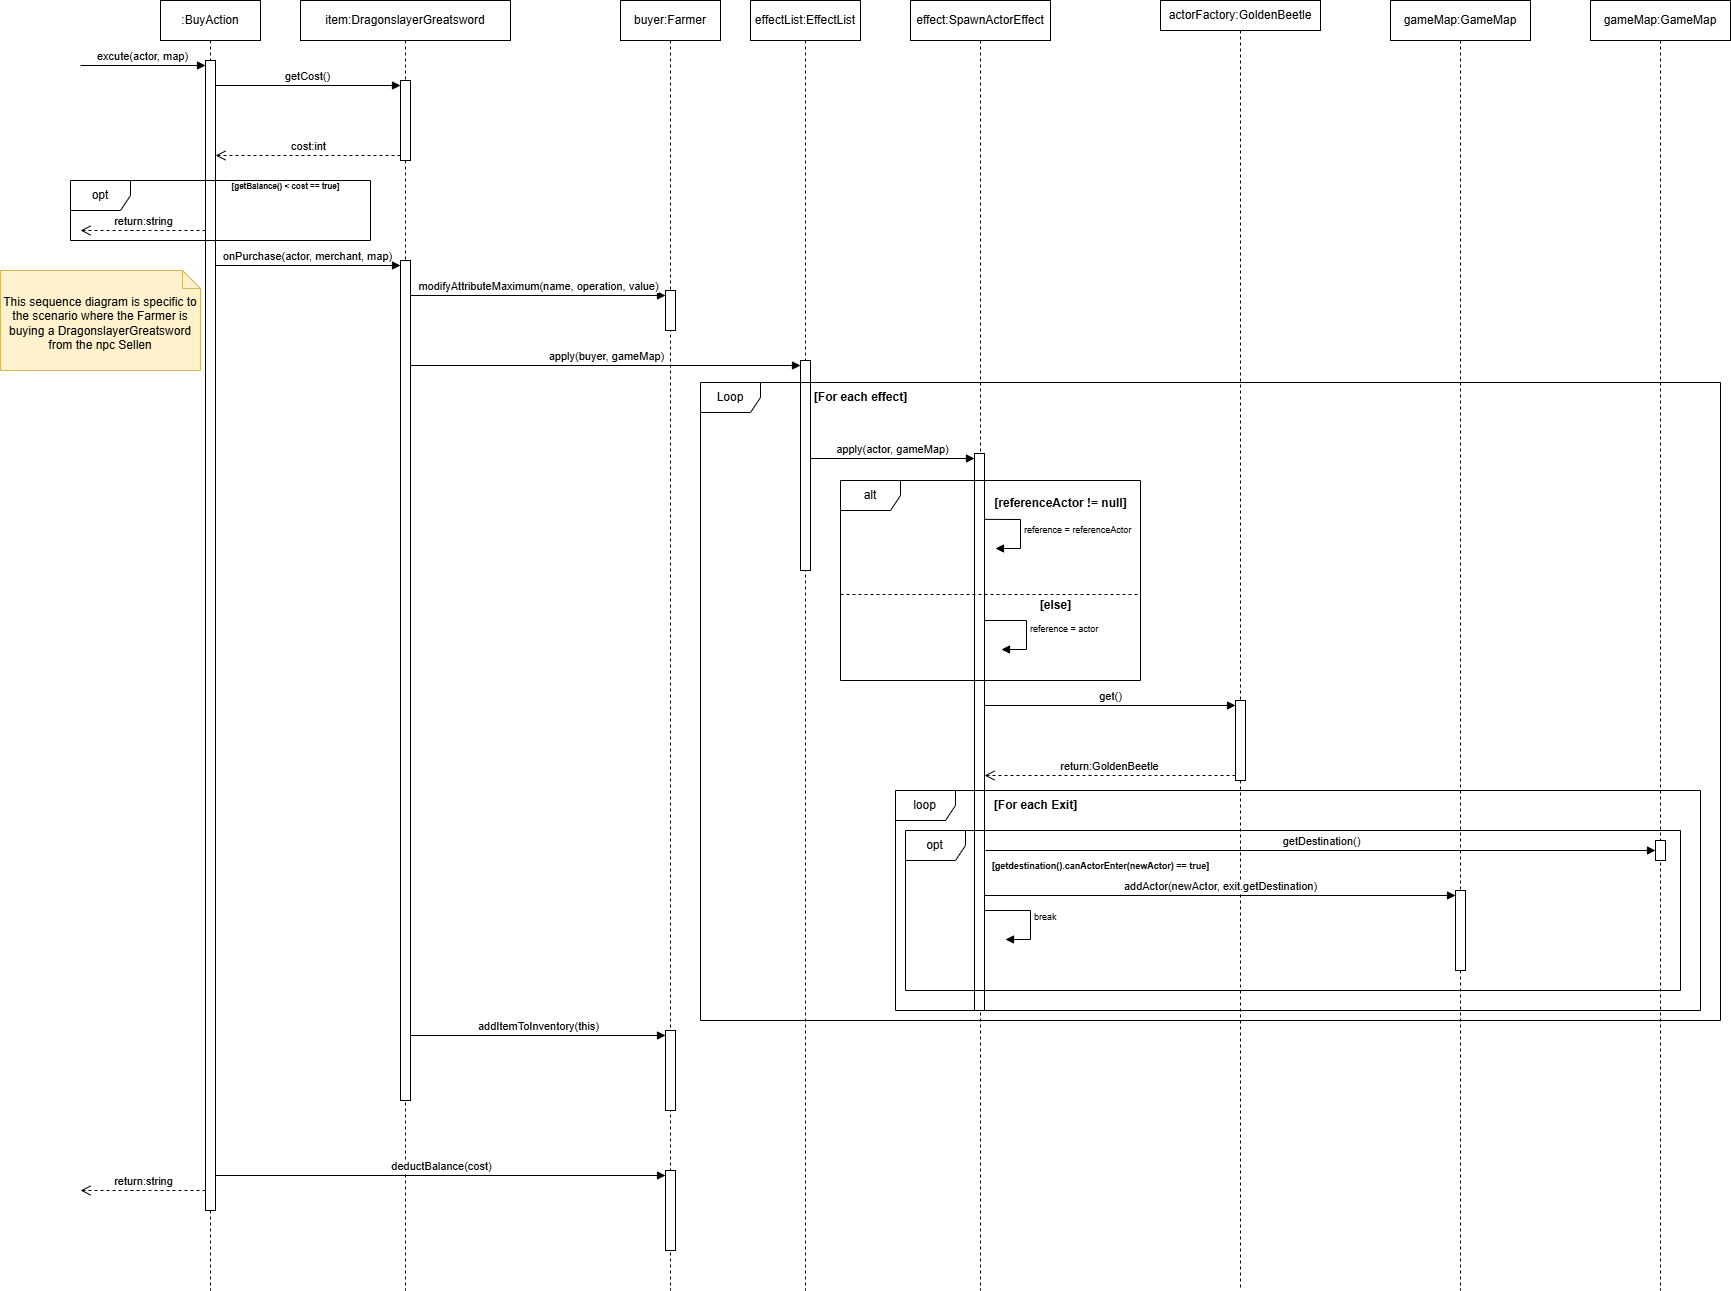

The diagram above was exported from draw.io. Its source (the exported page's mxGraphModel, read from the mxfile embedded in the PNG):
<mxGraphModel dx="2426" dy="1460" grid="1" gridSize="10" guides="1" tooltips="1" connect="1" arrows="1" fold="1" page="1" pageScale="1" pageWidth="827" pageHeight="1169" math="0" shadow="0">
  <root>
    <mxCell id="0" />
    <mxCell id="1" parent="0" />
    <mxCell id="NiTZIgxhqCTdDJZtXB7T-1" value=":BuyAction" style="shape=umlLifeline;perimeter=lifelinePerimeter;whiteSpace=wrap;html=1;container=1;dropTarget=0;collapsible=0;recursiveResize=0;outlineConnect=0;portConstraint=eastwest;newEdgeStyle={&quot;curved&quot;:0,&quot;rounded&quot;:0};" vertex="1" parent="1">
      <mxGeometry x="180" y="230" width="100" height="1290" as="geometry" />
    </mxCell>
    <mxCell id="NiTZIgxhqCTdDJZtXB7T-8" value="" style="html=1;points=[[0,0,0,0,5],[0,1,0,0,-5],[1,0,0,0,5],[1,1,0,0,-5]];perimeter=orthogonalPerimeter;outlineConnect=0;targetShapes=umlLifeline;portConstraint=eastwest;newEdgeStyle={&quot;curved&quot;:0,&quot;rounded&quot;:0};" vertex="1" parent="NiTZIgxhqCTdDJZtXB7T-1">
      <mxGeometry x="45" y="60" width="10" height="1150" as="geometry" />
    </mxCell>
    <mxCell id="NiTZIgxhqCTdDJZtXB7T-9" value="excute(actor, map)" style="html=1;verticalAlign=bottom;endArrow=block;curved=0;rounded=0;entryX=0;entryY=0;entryDx=0;entryDy=5;" edge="1" target="NiTZIgxhqCTdDJZtXB7T-8" parent="NiTZIgxhqCTdDJZtXB7T-1">
      <mxGeometry relative="1" as="geometry">
        <mxPoint x="-80" y="65" as="sourcePoint" />
      </mxGeometry>
    </mxCell>
    <mxCell id="NiTZIgxhqCTdDJZtXB7T-2" value="item:DragonslayerGreatsword" style="shape=umlLifeline;perimeter=lifelinePerimeter;whiteSpace=wrap;html=1;container=1;dropTarget=0;collapsible=0;recursiveResize=0;outlineConnect=0;portConstraint=eastwest;newEdgeStyle={&quot;curved&quot;:0,&quot;rounded&quot;:0};" vertex="1" parent="1">
      <mxGeometry x="320" y="230" width="210" height="1290" as="geometry" />
    </mxCell>
    <mxCell id="NiTZIgxhqCTdDJZtXB7T-12" value="" style="html=1;points=[[0,0,0,0,5],[0,1,0,0,-5],[1,0,0,0,5],[1,1,0,0,-5]];perimeter=orthogonalPerimeter;outlineConnect=0;targetShapes=umlLifeline;portConstraint=eastwest;newEdgeStyle={&quot;curved&quot;:0,&quot;rounded&quot;:0};" vertex="1" parent="NiTZIgxhqCTdDJZtXB7T-2">
      <mxGeometry x="100" y="80" width="10" height="80" as="geometry" />
    </mxCell>
    <mxCell id="NiTZIgxhqCTdDJZtXB7T-21" value="" style="html=1;points=[[0,0,0,0,5],[0,1,0,0,-5],[1,0,0,0,5],[1,1,0,0,-5]];perimeter=orthogonalPerimeter;outlineConnect=0;targetShapes=umlLifeline;portConstraint=eastwest;newEdgeStyle={&quot;curved&quot;:0,&quot;rounded&quot;:0};" vertex="1" parent="NiTZIgxhqCTdDJZtXB7T-2">
      <mxGeometry x="100" y="260" width="10" height="840" as="geometry" />
    </mxCell>
    <mxCell id="NiTZIgxhqCTdDJZtXB7T-3" value="gameMap:GameMap" style="shape=umlLifeline;perimeter=lifelinePerimeter;whiteSpace=wrap;html=1;container=1;dropTarget=0;collapsible=0;recursiveResize=0;outlineConnect=0;portConstraint=eastwest;newEdgeStyle={&quot;curved&quot;:0,&quot;rounded&quot;:0};" vertex="1" parent="1">
      <mxGeometry x="1410" y="230" width="140" height="1290" as="geometry" />
    </mxCell>
    <mxCell id="NiTZIgxhqCTdDJZtXB7T-62" value="" style="html=1;points=[[0,0,0,0,5],[0,1,0,0,-5],[1,0,0,0,5],[1,1,0,0,-5]];perimeter=orthogonalPerimeter;outlineConnect=0;targetShapes=umlLifeline;portConstraint=eastwest;newEdgeStyle={&quot;curved&quot;:0,&quot;rounded&quot;:0};" vertex="1" parent="NiTZIgxhqCTdDJZtXB7T-3">
      <mxGeometry x="65" y="890" width="10" height="80" as="geometry" />
    </mxCell>
    <mxCell id="NiTZIgxhqCTdDJZtXB7T-13" value="getCost()" style="html=1;verticalAlign=bottom;endArrow=block;curved=0;rounded=0;entryX=0;entryY=0;entryDx=0;entryDy=5;" edge="1" target="NiTZIgxhqCTdDJZtXB7T-12" parent="1" source="NiTZIgxhqCTdDJZtXB7T-8">
      <mxGeometry relative="1" as="geometry">
        <mxPoint x="240" y="315" as="sourcePoint" />
      </mxGeometry>
    </mxCell>
    <mxCell id="NiTZIgxhqCTdDJZtXB7T-14" value="cost:int" style="html=1;verticalAlign=bottom;endArrow=open;dashed=1;endSize=8;curved=0;rounded=0;exitX=0;exitY=1;exitDx=0;exitDy=-5;" edge="1" source="NiTZIgxhqCTdDJZtXB7T-12" parent="1" target="NiTZIgxhqCTdDJZtXB7T-8">
      <mxGeometry relative="1" as="geometry">
        <mxPoint x="240" y="385" as="targetPoint" />
      </mxGeometry>
    </mxCell>
    <mxCell id="NiTZIgxhqCTdDJZtXB7T-15" value="opt" style="shape=umlFrame;whiteSpace=wrap;html=1;pointerEvents=0;" vertex="1" parent="1">
      <mxGeometry x="90" y="410" width="300" height="60" as="geometry" />
    </mxCell>
    <mxCell id="NiTZIgxhqCTdDJZtXB7T-16" value="&lt;b&gt;&lt;font style=&quot;font-size: 8px;&quot;&gt;[getBalance() &amp;lt; cost == true]&lt;/font&gt;&lt;/b&gt;" style="text;html=1;align=center;verticalAlign=middle;resizable=0;points=[];autosize=1;strokeColor=none;fillColor=none;" vertex="1" parent="1">
      <mxGeometry x="240" y="400" width="130" height="30" as="geometry" />
    </mxCell>
    <mxCell id="NiTZIgxhqCTdDJZtXB7T-17" value="return:string" style="html=1;verticalAlign=bottom;endArrow=open;dashed=1;endSize=8;curved=0;rounded=0;exitX=0;exitY=1;exitDx=0;exitDy=-5;" edge="1" parent="1">
      <mxGeometry relative="1" as="geometry">
        <mxPoint x="100" y="460" as="targetPoint" />
        <mxPoint x="225" y="460" as="sourcePoint" />
      </mxGeometry>
    </mxCell>
    <mxCell id="NiTZIgxhqCTdDJZtXB7T-22" value="onPurchase(actor, merchant, map)" style="html=1;verticalAlign=bottom;endArrow=block;curved=0;rounded=0;entryX=0;entryY=0;entryDx=0;entryDy=5;" edge="1" target="NiTZIgxhqCTdDJZtXB7T-21" parent="1" source="NiTZIgxhqCTdDJZtXB7T-8">
      <mxGeometry relative="1" as="geometry">
        <mxPoint x="320" y="495" as="sourcePoint" />
      </mxGeometry>
    </mxCell>
    <mxCell id="NiTZIgxhqCTdDJZtXB7T-24" value="buyer:Farmer" style="shape=umlLifeline;perimeter=lifelinePerimeter;whiteSpace=wrap;html=1;container=1;dropTarget=0;collapsible=0;recursiveResize=0;outlineConnect=0;portConstraint=eastwest;newEdgeStyle={&quot;curved&quot;:0,&quot;rounded&quot;:0};" vertex="1" parent="1">
      <mxGeometry x="640" y="230" width="100" height="1290" as="geometry" />
    </mxCell>
    <mxCell id="NiTZIgxhqCTdDJZtXB7T-28" value="" style="html=1;points=[[0,0,0,0,5],[0,1,0,0,-5],[1,0,0,0,5],[1,1,0,0,-5]];perimeter=orthogonalPerimeter;outlineConnect=0;targetShapes=umlLifeline;portConstraint=eastwest;newEdgeStyle={&quot;curved&quot;:0,&quot;rounded&quot;:0};" vertex="1" parent="NiTZIgxhqCTdDJZtXB7T-24">
      <mxGeometry x="45" y="290" width="10" height="40" as="geometry" />
    </mxCell>
    <mxCell id="NiTZIgxhqCTdDJZtXB7T-66" value="" style="html=1;points=[[0,0,0,0,5],[0,1,0,0,-5],[1,0,0,0,5],[1,1,0,0,-5]];perimeter=orthogonalPerimeter;outlineConnect=0;targetShapes=umlLifeline;portConstraint=eastwest;newEdgeStyle={&quot;curved&quot;:0,&quot;rounded&quot;:0};" vertex="1" parent="NiTZIgxhqCTdDJZtXB7T-24">
      <mxGeometry x="45" y="1030" width="10" height="80" as="geometry" />
    </mxCell>
    <mxCell id="NiTZIgxhqCTdDJZtXB7T-69" value="" style="html=1;points=[[0,0,0,0,5],[0,1,0,0,-5],[1,0,0,0,5],[1,1,0,0,-5]];perimeter=orthogonalPerimeter;outlineConnect=0;targetShapes=umlLifeline;portConstraint=eastwest;newEdgeStyle={&quot;curved&quot;:0,&quot;rounded&quot;:0};" vertex="1" parent="NiTZIgxhqCTdDJZtXB7T-24">
      <mxGeometry x="45" y="1170" width="10" height="80" as="geometry" />
    </mxCell>
    <mxCell id="NiTZIgxhqCTdDJZtXB7T-29" value="&lt;font&gt;modifyAttributeMaximum(name, operation, value)&lt;/font&gt;" style="html=1;verticalAlign=bottom;endArrow=block;curved=0;rounded=0;entryX=0;entryY=0;entryDx=0;entryDy=5;" edge="1" target="NiTZIgxhqCTdDJZtXB7T-28" parent="1" source="NiTZIgxhqCTdDJZtXB7T-21">
      <mxGeometry relative="1" as="geometry">
        <mxPoint x="535" y="525" as="sourcePoint" />
      </mxGeometry>
    </mxCell>
    <mxCell id="NiTZIgxhqCTdDJZtXB7T-31" value="effectList:EffectList" style="shape=umlLifeline;perimeter=lifelinePerimeter;whiteSpace=wrap;html=1;container=1;dropTarget=0;collapsible=0;recursiveResize=0;outlineConnect=0;portConstraint=eastwest;newEdgeStyle={&quot;curved&quot;:0,&quot;rounded&quot;:0};" vertex="1" parent="1">
      <mxGeometry x="770" y="230" width="110" height="1290" as="geometry" />
    </mxCell>
    <mxCell id="NiTZIgxhqCTdDJZtXB7T-32" value="" style="html=1;points=[[0,0,0,0,5],[0,1,0,0,-5],[1,0,0,0,5],[1,1,0,0,-5]];perimeter=orthogonalPerimeter;outlineConnect=0;targetShapes=umlLifeline;portConstraint=eastwest;newEdgeStyle={&quot;curved&quot;:0,&quot;rounded&quot;:0};" vertex="1" parent="NiTZIgxhqCTdDJZtXB7T-31">
      <mxGeometry x="50" y="360" width="10" height="210" as="geometry" />
    </mxCell>
    <mxCell id="NiTZIgxhqCTdDJZtXB7T-33" value="apply(buyer, gameMap)" style="html=1;verticalAlign=bottom;endArrow=block;curved=0;rounded=0;entryX=0;entryY=0;entryDx=0;entryDy=5;" edge="1" target="NiTZIgxhqCTdDJZtXB7T-32" parent="1" source="NiTZIgxhqCTdDJZtXB7T-21">
      <mxGeometry relative="1" as="geometry">
        <mxPoint x="750" y="595" as="sourcePoint" />
      </mxGeometry>
    </mxCell>
    <mxCell id="NiTZIgxhqCTdDJZtXB7T-35" value="Loop" style="shape=umlFrame;whiteSpace=wrap;html=1;pointerEvents=0;" vertex="1" parent="1">
      <mxGeometry x="720" y="612" width="1020" height="638" as="geometry" />
    </mxCell>
    <mxCell id="NiTZIgxhqCTdDJZtXB7T-36" value="&lt;b&gt;[For each effect]&lt;/b&gt;" style="text;html=1;align=center;verticalAlign=middle;resizable=0;points=[];autosize=1;strokeColor=none;fillColor=none;" vertex="1" parent="1">
      <mxGeometry x="820" y="612" width="120" height="30" as="geometry" />
    </mxCell>
    <mxCell id="NiTZIgxhqCTdDJZtXB7T-41" value="effect:SpawnActorEffect" style="shape=umlLifeline;perimeter=lifelinePerimeter;whiteSpace=wrap;html=1;container=1;dropTarget=0;collapsible=0;recursiveResize=0;outlineConnect=0;portConstraint=eastwest;newEdgeStyle={&quot;curved&quot;:0,&quot;rounded&quot;:0};" vertex="1" parent="1">
      <mxGeometry x="930" y="230" width="140" height="1290" as="geometry" />
    </mxCell>
    <mxCell id="NiTZIgxhqCTdDJZtXB7T-38" value="" style="html=1;points=[[0,0,0,0,5],[0,1,0,0,-5],[1,0,0,0,5],[1,1,0,0,-5]];perimeter=orthogonalPerimeter;outlineConnect=0;targetShapes=umlLifeline;portConstraint=eastwest;newEdgeStyle={&quot;curved&quot;:0,&quot;rounded&quot;:0};" vertex="1" parent="NiTZIgxhqCTdDJZtXB7T-41">
      <mxGeometry x="64" y="453" width="10" height="557" as="geometry" />
    </mxCell>
    <mxCell id="NiTZIgxhqCTdDJZtXB7T-39" value="apply(actor, gameMap)" style="html=1;verticalAlign=bottom;endArrow=block;curved=0;rounded=0;entryX=0;entryY=0;entryDx=0;entryDy=5;" edge="1" target="NiTZIgxhqCTdDJZtXB7T-38" parent="1" source="NiTZIgxhqCTdDJZtXB7T-32">
      <mxGeometry relative="1" as="geometry">
        <mxPoint x="924" y="688" as="sourcePoint" />
      </mxGeometry>
    </mxCell>
    <mxCell id="NiTZIgxhqCTdDJZtXB7T-42" value="alt" style="shape=umlFrame;whiteSpace=wrap;html=1;pointerEvents=0;" vertex="1" parent="1">
      <mxGeometry x="860" y="710" width="300" height="200" as="geometry" />
    </mxCell>
    <mxCell id="NiTZIgxhqCTdDJZtXB7T-43" value="&lt;b&gt;[referenceActor != null]&lt;/b&gt;" style="text;html=1;align=center;verticalAlign=middle;resizable=0;points=[];autosize=1;strokeColor=none;fillColor=none;" vertex="1" parent="1">
      <mxGeometry x="1000" y="718" width="160" height="30" as="geometry" />
    </mxCell>
    <mxCell id="NiTZIgxhqCTdDJZtXB7T-45" value="" style="line;strokeWidth=1;fillColor=none;align=left;verticalAlign=middle;spacingTop=-1;spacingLeft=3;spacingRight=3;rotatable=0;labelPosition=right;points=[];portConstraint=eastwest;strokeColor=inherit;dashed=1;" vertex="1" parent="1">
      <mxGeometry x="860" y="820" width="300" height="8" as="geometry" />
    </mxCell>
    <mxCell id="NiTZIgxhqCTdDJZtXB7T-47" value="&lt;font style=&quot;font-size: 9px;&quot;&gt;reference = referenceActor&lt;/font&gt;" style="html=1;align=left;spacingLeft=2;endArrow=block;rounded=0;edgeStyle=orthogonalEdgeStyle;curved=0;rounded=0;exitX=0.028;exitY=1.029;exitDx=0;exitDy=0;exitPerimeter=0;" edge="1" parent="1" source="NiTZIgxhqCTdDJZtXB7T-43">
      <mxGeometry x="0.0401" relative="1" as="geometry">
        <mxPoint x="1010" y="748" as="sourcePoint" />
        <Array as="points">
          <mxPoint x="1040" y="749" />
          <mxPoint x="1040" y="778" />
        </Array>
        <mxPoint x="1015" y="778.0000000000002" as="targetPoint" />
        <mxPoint as="offset" />
      </mxGeometry>
    </mxCell>
    <mxCell id="NiTZIgxhqCTdDJZtXB7T-48" value="&lt;b&gt;[else]&lt;/b&gt;" style="text;html=1;align=center;verticalAlign=middle;resizable=0;points=[];autosize=1;strokeColor=none;fillColor=none;" vertex="1" parent="1">
      <mxGeometry x="1050" y="820" width="50" height="30" as="geometry" />
    </mxCell>
    <mxCell id="NiTZIgxhqCTdDJZtXB7T-49" value="&lt;font style=&quot;font-size: 9px;&quot;&gt;reference = actor&lt;/font&gt;" style="html=1;align=left;spacingLeft=2;endArrow=block;rounded=0;edgeStyle=orthogonalEdgeStyle;curved=0;rounded=0;" edge="1" parent="1" source="NiTZIgxhqCTdDJZtXB7T-38">
      <mxGeometry x="0.0401" relative="1" as="geometry">
        <mxPoint x="1010" y="850" as="sourcePoint" />
        <Array as="points">
          <mxPoint x="1046" y="850" />
          <mxPoint x="1046" y="879" />
        </Array>
        <mxPoint x="1021" y="879.0000000000002" as="targetPoint" />
        <mxPoint as="offset" />
      </mxGeometry>
    </mxCell>
    <mxCell id="NiTZIgxhqCTdDJZtXB7T-50" value="actorFactory:GoldenBeetle" style="shape=umlLifeline;perimeter=lifelinePerimeter;whiteSpace=wrap;html=1;container=1;dropTarget=0;collapsible=0;recursiveResize=0;outlineConnect=0;portConstraint=eastwest;newEdgeStyle={&quot;curved&quot;:0,&quot;rounded&quot;:0};size=30;" vertex="1" parent="1">
      <mxGeometry x="1180" y="230" width="160" height="1290" as="geometry" />
    </mxCell>
    <mxCell id="NiTZIgxhqCTdDJZtXB7T-51" value="" style="html=1;points=[[0,0,0,0,5],[0,1,0,0,-5],[1,0,0,0,5],[1,1,0,0,-5]];perimeter=orthogonalPerimeter;outlineConnect=0;targetShapes=umlLifeline;portConstraint=eastwest;newEdgeStyle={&quot;curved&quot;:0,&quot;rounded&quot;:0};" vertex="1" parent="NiTZIgxhqCTdDJZtXB7T-50">
      <mxGeometry x="75" y="700" width="10" height="80" as="geometry" />
    </mxCell>
    <mxCell id="NiTZIgxhqCTdDJZtXB7T-52" value="get()" style="html=1;verticalAlign=bottom;endArrow=block;curved=0;rounded=0;entryX=0;entryY=0;entryDx=0;entryDy=5;" edge="1" target="NiTZIgxhqCTdDJZtXB7T-51" parent="1" source="NiTZIgxhqCTdDJZtXB7T-38">
      <mxGeometry relative="1" as="geometry">
        <mxPoint x="1185" y="935" as="sourcePoint" />
      </mxGeometry>
    </mxCell>
    <mxCell id="NiTZIgxhqCTdDJZtXB7T-53" value="return:GoldenBeetle" style="html=1;verticalAlign=bottom;endArrow=open;dashed=1;endSize=8;curved=0;rounded=0;exitX=0;exitY=1;exitDx=0;exitDy=-5;" edge="1" source="NiTZIgxhqCTdDJZtXB7T-51" parent="1" target="NiTZIgxhqCTdDJZtXB7T-38">
      <mxGeometry relative="1" as="geometry">
        <mxPoint x="1185" y="1005" as="targetPoint" />
      </mxGeometry>
    </mxCell>
    <mxCell id="NiTZIgxhqCTdDJZtXB7T-57" value="loop" style="shape=umlFrame;whiteSpace=wrap;html=1;pointerEvents=0;" vertex="1" parent="1">
      <mxGeometry x="915" y="1020" width="805" height="220" as="geometry" />
    </mxCell>
    <mxCell id="NiTZIgxhqCTdDJZtXB7T-58" value="&lt;b&gt;[For each Exit]&lt;/b&gt;" style="text;html=1;align=center;verticalAlign=middle;resizable=0;points=[];autosize=1;strokeColor=none;fillColor=none;" vertex="1" parent="1">
      <mxGeometry x="1000" y="1020" width="110" height="30" as="geometry" />
    </mxCell>
    <mxCell id="NiTZIgxhqCTdDJZtXB7T-59" value="opt" style="shape=umlFrame;whiteSpace=wrap;html=1;pointerEvents=0;" vertex="1" parent="1">
      <mxGeometry x="925" y="1060" width="775" height="160" as="geometry" />
    </mxCell>
    <mxCell id="NiTZIgxhqCTdDJZtXB7T-60" value="&lt;b&gt;&lt;font style=&quot;font-size: 9px;&quot;&gt;[getdestination().canActorEnter(newActor) == true]&lt;/font&gt;&lt;/b&gt;" style="text;html=1;align=center;verticalAlign=middle;resizable=0;points=[];autosize=1;strokeColor=none;fillColor=none;" vertex="1" parent="1">
      <mxGeometry x="1000" y="1080" width="240" height="30" as="geometry" />
    </mxCell>
    <mxCell id="NiTZIgxhqCTdDJZtXB7T-63" value="addActor(newActor, exit.getDestination)" style="html=1;verticalAlign=bottom;endArrow=block;curved=0;rounded=0;entryX=0;entryY=0;entryDx=0;entryDy=5;" edge="1" target="NiTZIgxhqCTdDJZtXB7T-62" parent="1" source="NiTZIgxhqCTdDJZtXB7T-38">
      <mxGeometry relative="1" as="geometry">
        <mxPoint x="1405" y="1125" as="sourcePoint" />
      </mxGeometry>
    </mxCell>
    <mxCell id="NiTZIgxhqCTdDJZtXB7T-65" value="&lt;font style=&quot;font-size: 9px;&quot;&gt;break&lt;/font&gt;" style="html=1;align=left;spacingLeft=2;endArrow=block;rounded=0;edgeStyle=orthogonalEdgeStyle;curved=0;rounded=0;" edge="1" parent="1" source="NiTZIgxhqCTdDJZtXB7T-38">
      <mxGeometry x="0.0401" relative="1" as="geometry">
        <mxPoint x="1008.03" y="1140" as="sourcePoint" />
        <Array as="points">
          <mxPoint x="1050" y="1140" />
          <mxPoint x="1050" y="1169" />
        </Array>
        <mxPoint x="1025.03" y="1169.0000000000002" as="targetPoint" />
        <mxPoint as="offset" />
      </mxGeometry>
    </mxCell>
    <mxCell id="NiTZIgxhqCTdDJZtXB7T-67" value="addItemToInventory(this)" style="html=1;verticalAlign=bottom;endArrow=block;curved=0;rounded=0;entryX=0;entryY=0;entryDx=0;entryDy=5;" edge="1" target="NiTZIgxhqCTdDJZtXB7T-66" parent="1" source="NiTZIgxhqCTdDJZtXB7T-21">
      <mxGeometry relative="1" as="geometry">
        <mxPoint x="615" y="1265" as="sourcePoint" />
      </mxGeometry>
    </mxCell>
    <mxCell id="NiTZIgxhqCTdDJZtXB7T-70" value="deductBalance(cost)" style="html=1;verticalAlign=bottom;endArrow=block;curved=0;rounded=0;entryX=0;entryY=0;entryDx=0;entryDy=5;" edge="1" target="NiTZIgxhqCTdDJZtXB7T-69" parent="1" source="NiTZIgxhqCTdDJZtXB7T-8">
      <mxGeometry relative="1" as="geometry">
        <mxPoint x="615" y="1405" as="sourcePoint" />
        <mxPoint as="offset" />
      </mxGeometry>
    </mxCell>
    <mxCell id="NiTZIgxhqCTdDJZtXB7T-72" value="return:string" style="html=1;verticalAlign=bottom;endArrow=open;dashed=1;endSize=8;curved=0;rounded=0;exitX=0;exitY=1;exitDx=0;exitDy=-5;" edge="1" parent="1">
      <mxGeometry relative="1" as="geometry">
        <mxPoint x="100" y="1420" as="targetPoint" />
        <mxPoint x="225" y="1420" as="sourcePoint" />
      </mxGeometry>
    </mxCell>
    <mxCell id="NiTZIgxhqCTdDJZtXB7T-73" value="This sequence diagram is specific to the scenario where the Farmer is buying a DragonslayerGreatsword from the npc Sellen" style="shape=note2;boundedLbl=1;whiteSpace=wrap;html=1;size=18;verticalAlign=top;align=center;fillColor=#fff2cc;strokeColor=#d6b656;" vertex="1" parent="1">
      <mxGeometry x="20" y="500" width="200" height="100" as="geometry" />
    </mxCell>
    <mxCell id="NiTZIgxhqCTdDJZtXB7T-74" value="gameMap:GameMap" style="shape=umlLifeline;perimeter=lifelinePerimeter;whiteSpace=wrap;html=1;container=1;dropTarget=0;collapsible=0;recursiveResize=0;outlineConnect=0;portConstraint=eastwest;newEdgeStyle={&quot;curved&quot;:0,&quot;rounded&quot;:0};" vertex="1" parent="1">
      <mxGeometry x="1610" y="230" width="140" height="1290" as="geometry" />
    </mxCell>
    <mxCell id="NiTZIgxhqCTdDJZtXB7T-75" value="" style="html=1;points=[[0,0,0,0,5],[0,1,0,0,-5],[1,0,0,0,5],[1,1,0,0,-5]];perimeter=orthogonalPerimeter;outlineConnect=0;targetShapes=umlLifeline;portConstraint=eastwest;newEdgeStyle={&quot;curved&quot;:0,&quot;rounded&quot;:0};" vertex="1" parent="NiTZIgxhqCTdDJZtXB7T-74">
      <mxGeometry x="65" y="840" width="10" height="20" as="geometry" />
    </mxCell>
    <mxCell id="NiTZIgxhqCTdDJZtXB7T-77" value="getDestination()" style="html=1;verticalAlign=bottom;endArrow=block;curved=0;rounded=0;" edge="1" parent="1" target="NiTZIgxhqCTdDJZtXB7T-75">
      <mxGeometry relative="1" as="geometry">
        <mxPoint x="1005" y="1080" as="sourcePoint" />
        <mxPoint x="1660" y="1080" as="targetPoint" />
      </mxGeometry>
    </mxCell>
  </root>
</mxGraphModel>